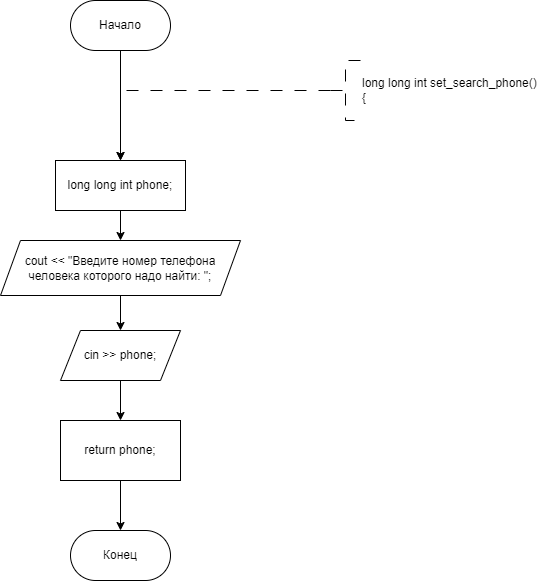

The diagram above was exported from draw.io. Its source (the exported page's mxGraphModel, read from the mxfile embedded in the PNG):
<mxGraphModel dx="1062" dy="704" grid="1" gridSize="10" guides="1" tooltips="1" connect="1" arrows="1" fold="1" page="1" pageScale="1" pageWidth="827" pageHeight="1169" math="0" shadow="0">
  <root>
    <mxCell id="WIyWlLk6GJQsqaUBKTNV-0" />
    <mxCell id="WIyWlLk6GJQsqaUBKTNV-1" parent="WIyWlLk6GJQsqaUBKTNV-0" />
    <mxCell id="5GiZVAnEFbaL6DP_LlyW-65" value="" style="edgeStyle=orthogonalEdgeStyle;rounded=0;orthogonalLoop=1;jettySize=auto;html=1;entryX=0.5;entryY=0;entryDx=0;entryDy=0;" edge="1" parent="WIyWlLk6GJQsqaUBKTNV-1" source="5GiZVAnEFbaL6DP_LlyW-66">
      <mxGeometry relative="1" as="geometry">
        <mxPoint x="359.9999999999998" y="350" as="targetPoint" />
      </mxGeometry>
    </mxCell>
    <mxCell id="5GiZVAnEFbaL6DP_LlyW-66" value="Начало" style="rounded=1;whiteSpace=wrap;html=1;arcSize=50;" vertex="1" parent="WIyWlLk6GJQsqaUBKTNV-1">
      <mxGeometry x="310" y="190" width="100" height="50" as="geometry" />
    </mxCell>
    <mxCell id="5GiZVAnEFbaL6DP_LlyW-67" style="edgeStyle=orthogonalEdgeStyle;rounded=0;orthogonalLoop=1;jettySize=auto;html=1;exitX=0;exitY=0.5;exitDx=0;exitDy=0;exitPerimeter=0;dashed=1;dashPattern=12 12;entryX=0.5;entryY=0;entryDx=0;entryDy=0;" edge="1" parent="WIyWlLk6GJQsqaUBKTNV-1" source="5GiZVAnEFbaL6DP_LlyW-68">
      <mxGeometry relative="1" as="geometry">
        <mxPoint x="359.9999999999998" y="350" as="targetPoint" />
        <Array as="points">
          <mxPoint x="360" y="280" />
        </Array>
      </mxGeometry>
    </mxCell>
    <mxCell id="5GiZVAnEFbaL6DP_LlyW-68" value="&lt;div&gt;long long int set_search_phone()&lt;/div&gt;&lt;div&gt;{&lt;/div&gt;" style="strokeWidth=1;html=1;shape=mxgraph.flowchart.annotation_2;align=left;labelPosition=right;pointerEvents=1;dashed=1;dashPattern=12 12;" vertex="1" parent="WIyWlLk6GJQsqaUBKTNV-1">
      <mxGeometry x="570" y="250" width="30" height="60" as="geometry" />
    </mxCell>
    <mxCell id="5GiZVAnEFbaL6DP_LlyW-69" value="Конец" style="rounded=1;whiteSpace=wrap;html=1;arcSize=50;" vertex="1" parent="WIyWlLk6GJQsqaUBKTNV-1">
      <mxGeometry x="310" y="720" width="100" height="50" as="geometry" />
    </mxCell>
    <mxCell id="5GiZVAnEFbaL6DP_LlyW-220" style="edgeStyle=orthogonalEdgeStyle;rounded=0;orthogonalLoop=1;jettySize=auto;html=1;exitX=0.5;exitY=1;exitDx=0;exitDy=0;entryX=0;entryY=0.5;entryDx=0;entryDy=0;" edge="1" parent="WIyWlLk6GJQsqaUBKTNV-1" source="5GiZVAnEFbaL6DP_LlyW-218">
      <mxGeometry relative="1" as="geometry">
        <mxPoint x="115" y="592.4999999999998" as="targetPoint" />
        <Array as="points">
          <mxPoint x="190" y="870" />
          <mxPoint x="-120" y="870" />
          <mxPoint x="-120" y="593" />
        </Array>
      </mxGeometry>
    </mxCell>
    <mxCell id="5GiZVAnEFbaL6DP_LlyW-306" value="" style="edgeStyle=orthogonalEdgeStyle;rounded=0;orthogonalLoop=1;jettySize=auto;html=1;" edge="1" parent="WIyWlLk6GJQsqaUBKTNV-1" source="5GiZVAnEFbaL6DP_LlyW-304" target="5GiZVAnEFbaL6DP_LlyW-305">
      <mxGeometry relative="1" as="geometry" />
    </mxCell>
    <mxCell id="5GiZVAnEFbaL6DP_LlyW-304" value="long long int phone;" style="whiteSpace=wrap;html=1;" vertex="1" parent="WIyWlLk6GJQsqaUBKTNV-1">
      <mxGeometry x="295" y="350" width="130" height="50" as="geometry" />
    </mxCell>
    <mxCell id="5GiZVAnEFbaL6DP_LlyW-308" value="" style="edgeStyle=orthogonalEdgeStyle;rounded=0;orthogonalLoop=1;jettySize=auto;html=1;" edge="1" parent="WIyWlLk6GJQsqaUBKTNV-1" source="5GiZVAnEFbaL6DP_LlyW-305" target="5GiZVAnEFbaL6DP_LlyW-307">
      <mxGeometry relative="1" as="geometry" />
    </mxCell>
    <mxCell id="5GiZVAnEFbaL6DP_LlyW-305" value="cout &lt;&lt; &quot;Введите номер телефона человека которого надо найти: &quot;;" style="shape=parallelogram;perimeter=parallelogramPerimeter;whiteSpace=wrap;html=1;fixedSize=1;" vertex="1" parent="WIyWlLk6GJQsqaUBKTNV-1">
      <mxGeometry x="240" y="430" width="240" height="55" as="geometry" />
    </mxCell>
    <mxCell id="5GiZVAnEFbaL6DP_LlyW-310" value="" style="edgeStyle=orthogonalEdgeStyle;rounded=0;orthogonalLoop=1;jettySize=auto;html=1;" edge="1" parent="WIyWlLk6GJQsqaUBKTNV-1" source="5GiZVAnEFbaL6DP_LlyW-307" target="5GiZVAnEFbaL6DP_LlyW-309">
      <mxGeometry relative="1" as="geometry" />
    </mxCell>
    <mxCell id="5GiZVAnEFbaL6DP_LlyW-307" value="cin &gt;&gt; phone;" style="shape=parallelogram;perimeter=parallelogramPerimeter;whiteSpace=wrap;html=1;fixedSize=1;" vertex="1" parent="WIyWlLk6GJQsqaUBKTNV-1">
      <mxGeometry x="300" y="520" width="120" height="50" as="geometry" />
    </mxCell>
    <mxCell id="5GiZVAnEFbaL6DP_LlyW-311" value="" style="edgeStyle=orthogonalEdgeStyle;rounded=0;orthogonalLoop=1;jettySize=auto;html=1;" edge="1" parent="WIyWlLk6GJQsqaUBKTNV-1" source="5GiZVAnEFbaL6DP_LlyW-309" target="5GiZVAnEFbaL6DP_LlyW-69">
      <mxGeometry relative="1" as="geometry" />
    </mxCell>
    <mxCell id="5GiZVAnEFbaL6DP_LlyW-309" value="return phone;" style="whiteSpace=wrap;html=1;" vertex="1" parent="WIyWlLk6GJQsqaUBKTNV-1">
      <mxGeometry x="300" y="610" width="120" height="60" as="geometry" />
    </mxCell>
  </root>
</mxGraphModel>